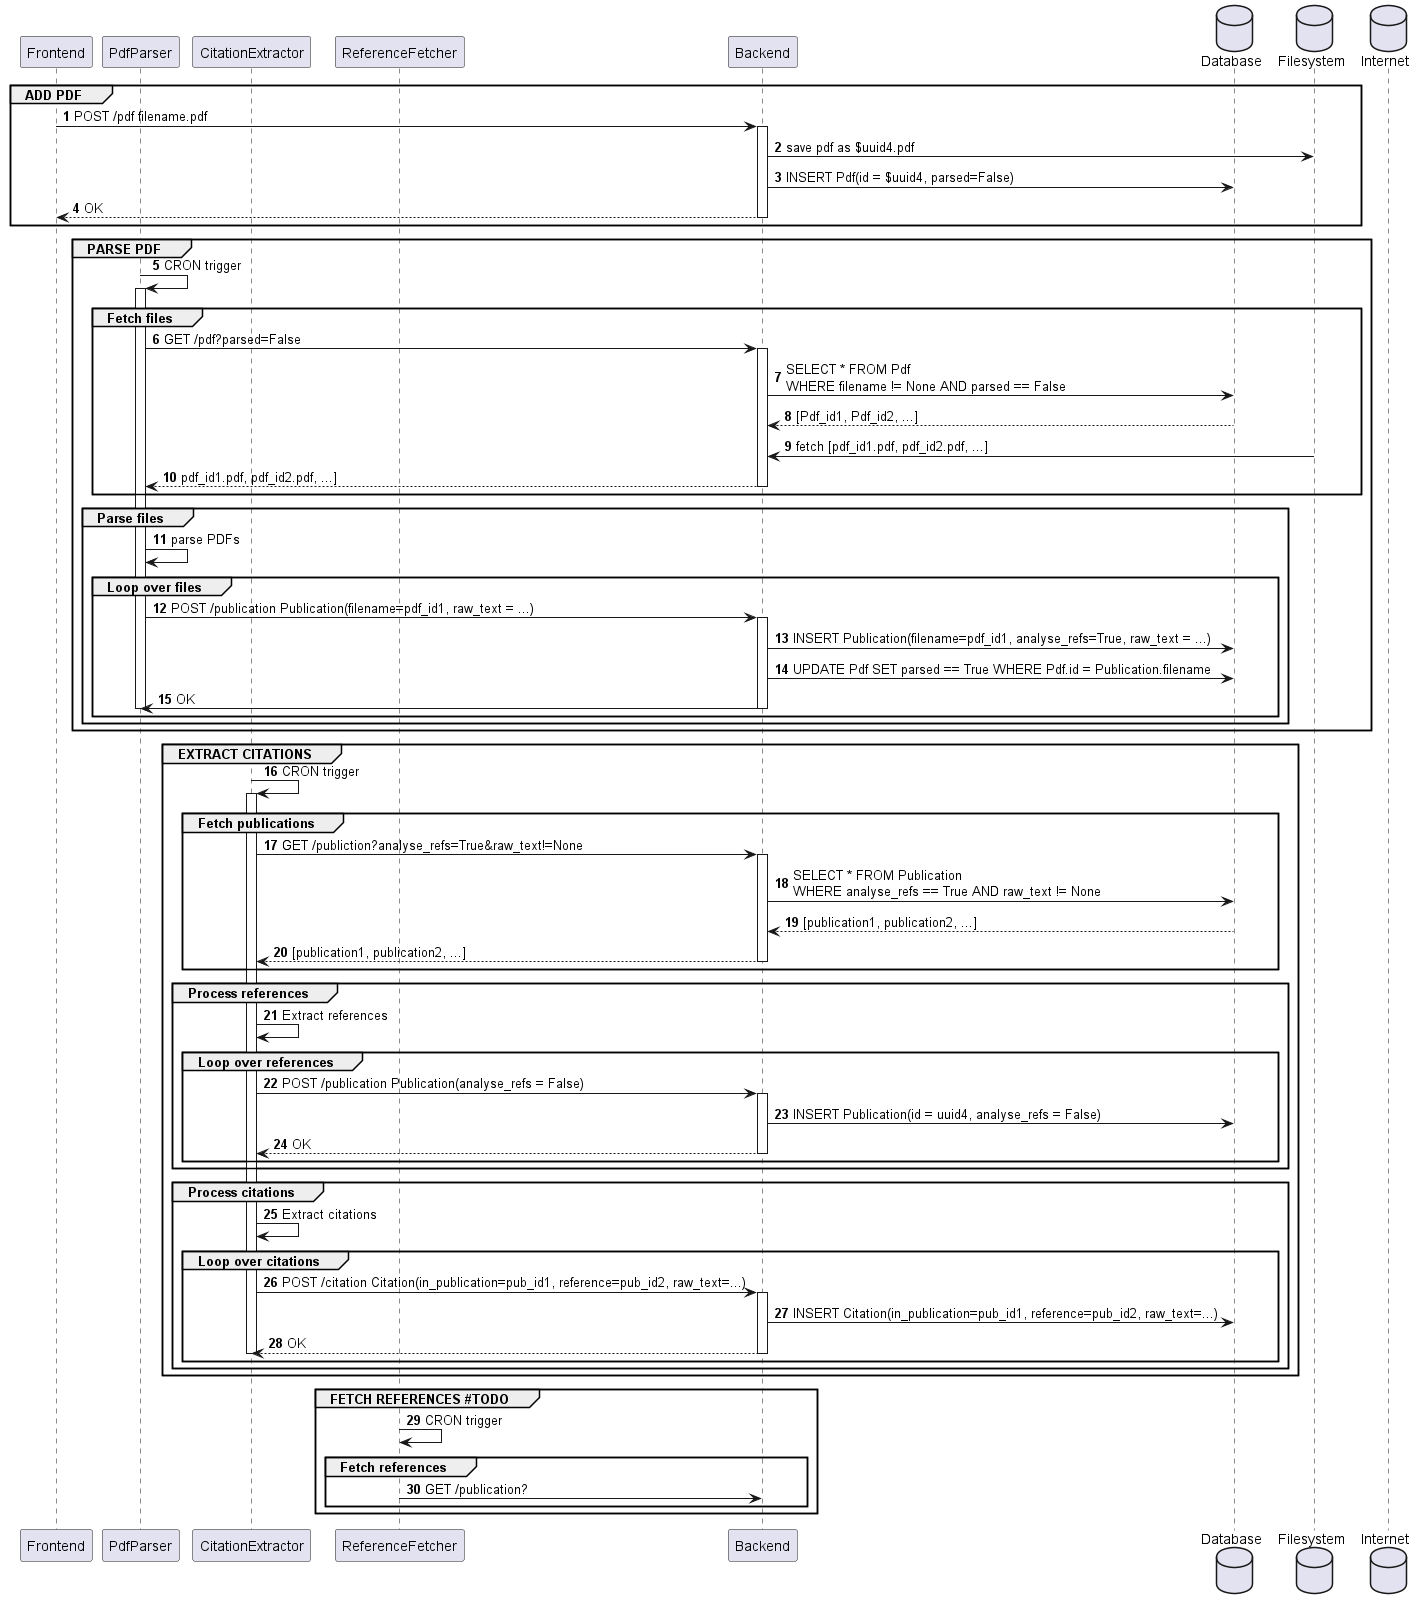

The diagram above was rendered by PlantUML. Its source (embedded in the PNG):
@startuml process flow
autonumber

participant Frontend as f
participant PdfParser as pdfp
participant CitationExtractor as ce
participant ReferenceFetcher as rf

participant Backend as b
database    Database   as db
database    Filesystem as fs
database    Internet as internet


group ADD PDF

f -> b: POST /pdf filename.pdf
activate b
b -> fs: save pdf as $uuid4.pdf
b -> db: INSERT Pdf(id = $uuid4, parsed=False)
b --> f: OK
deactivate b
end

group PARSE PDF
pdfp -> pdfp: CRON trigger
activate pdfp
group Fetch files
pdfp -> b: GET /pdf?parsed=False
activate b
b -> db: SELECT * FROM Pdf \nWHERE filename != None AND parsed == False
db --> b: [Pdf_id1, Pdf_id2, ...]
fs -> b: fetch [pdf_id1.pdf, pdf_id2.pdf, ...]
b --> pdfp: pdf_id1.pdf, pdf_id2.pdf, ...]
deactivate b
end

group Parse files
pdfp -> pdfp: parse PDFs
group Loop over files
pdfp -> b: POST /publication Publication(filename=pdf_id1, raw_text = ...)
activate b
b -> db: INSERT Publication(filename=pdf_id1, analyse_refs=True, raw_text = ...)
b -> db: UPDATE Pdf SET parsed == True WHERE Pdf.id = Publication.filename
b -> pdfp: OK
deactivate b
deactivate pdfp
end
end
end

group EXTRACT CITATIONS
ce -> ce: CRON trigger
activate ce

group Fetch publications
ce -> b: GET /publiction?analyse_refs=True&raw_text!=None
activate b
b -> db: SELECT * FROM Publication \nWHERE analyse_refs == True AND raw_text != None
db --> b: [publication1, publication2, ...]
b --> ce: [publication1, publication2, ...]
deactivate b
end

group Process references
ce -> ce: Extract references
group Loop over references
ce -> b: POST /publication Publication(analyse_refs = False)
activate b
b -> db: INSERT Publication(id = uuid4, analyse_refs = False)
b --> ce: OK
deactivate b
end
end

group Process citations
ce -> ce: Extract citations
group Loop over citations
ce -> b: POST /citation Citation(in_publication=pub_id1, reference=pub_id2, raw_text=...)
activate b
b -> db: INSERT Citation(in_publication=pub_id1, reference=pub_id2, raw_text=...)
b --> ce: OK
deactivate b
deactivate ce
end
end
end

group FETCH REFERENCES #TODO
rf -> rf: CRON trigger

group Fetch references
rf -> b: GET /publication?
end
end

@enduml